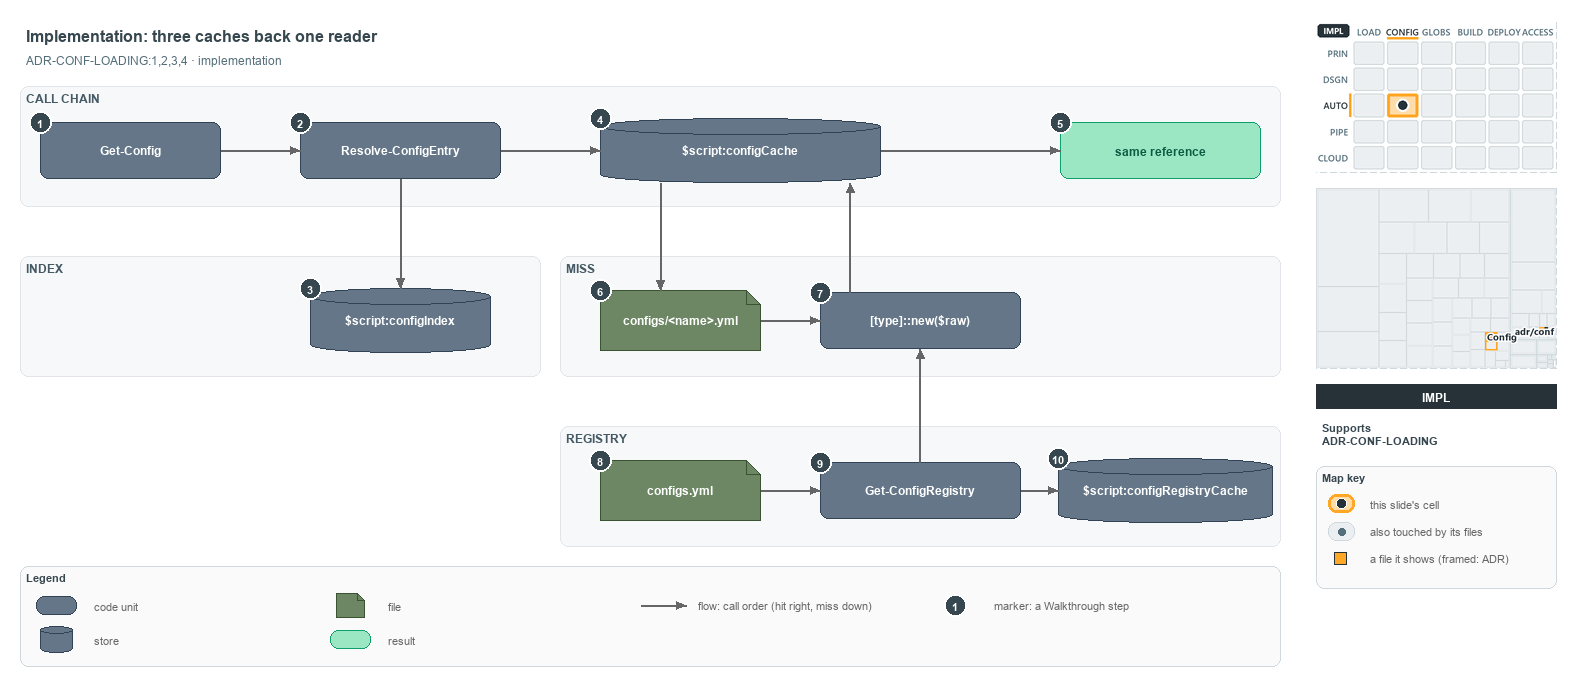

The diagram above was exported from draw.io. Its source (the exported page's mxGraphModel, read from the mxfile embedded in the PNG):
<mxGraphModel dx="1024" dy="768" grid="0" gridSize="10" guides="1" tooltips="1" connect="1" arrows="1" fold="1" page="1" pageScale="1" pageWidth="1572" pageHeight="700" background="#ffffff" math="0" shadow="0">
  <root>
    <mxCell id="0" />
    <mxCell id="1" parent="0" />
    <mxCell id="title" value="Implementation: three caches back one reader" style="text;html=1;align=left;verticalAlign=middle;fontSize=16;fontStyle=1;fontColor=#37474F;" vertex="1" parent="1">
      <mxGeometry x="20" y="14" width="1260" height="30" as="geometry" />
    </mxCell>
    <mxCell id="subtitle" value="ADR-CONF-LOADING:1,2,3,4 · implementation" style="text;html=1;align=left;verticalAlign=middle;fontSize=12;fontColor=#546E7A;" vertex="1" parent="1">
      <mxGeometry x="20" y="44" width="1240" height="20" as="geometry" />
    </mxCell>
    <mxCell id="band-chain" value="CALL CHAIN" style="rounded=1;html=1;arcSize=3;fillColor=#F6F8FA;strokeColor=#E1E4E8;verticalAlign=top;align=left;spacingLeft=8;fontStyle=1;fontSize=12;fontColor=#455A64;" vertex="1" parent="1">
      <mxGeometry x="20" y="80" width="1260" height="120" as="geometry" />
    </mxCell>
    <mxCell id="band-index" value="INDEX" style="rounded=1;html=1;arcSize=3;fillColor=#F6F8FA;strokeColor=#E1E4E8;verticalAlign=top;align=left;spacingLeft=8;fontStyle=1;fontSize=12;fontColor=#455A64;" vertex="1" parent="1">
      <mxGeometry x="20" y="250" width="520" height="120" as="geometry" />
    </mxCell>
    <mxCell id="band-miss" value="MISS" style="rounded=1;html=1;arcSize=3;fillColor=#F6F8FA;strokeColor=#E1E4E8;verticalAlign=top;align=left;spacingLeft=8;fontStyle=1;fontSize=12;fontColor=#455A64;" vertex="1" parent="1">
      <mxGeometry x="560" y="250" width="720" height="120" as="geometry" />
    </mxCell>
    <mxCell id="band-registry" value="REGISTRY" style="rounded=1;html=1;arcSize=3;fillColor=#F6F8FA;strokeColor=#E1E4E8;verticalAlign=top;align=left;spacingLeft=8;fontStyle=1;fontSize=12;fontColor=#455A64;" vertex="1" parent="1">
      <mxGeometry x="560" y="420" width="720" height="120" as="geometry" />
    </mxCell>
    <mxCell id="gc" value="&lt;b&gt;Get-Config&lt;/b&gt;" style="rounded=1;whiteSpace=wrap;html=1;arcSize=20;fillColor=#647687;strokeColor=#314354;fontSize=12;fontColor=#FFFFFF;" vertex="1" parent="1">
      <mxGeometry x="40" y="116" width="180" height="56" as="geometry" />
    </mxCell>
    <mxCell id="rce" value="&lt;b&gt;Resolve-ConfigEntry&lt;/b&gt;" style="rounded=1;whiteSpace=wrap;html=1;arcSize=20;fillColor=#647687;strokeColor=#314354;fontSize=12;fontColor=#FFFFFF;" vertex="1" parent="1">
      <mxGeometry x="300" y="116" width="200" height="56" as="geometry" />
    </mxCell>
    <mxCell id="index" value="&lt;b&gt;$script:configIndex&lt;/b&gt;" style="shape=cylinder3;boundedLbl=1;backgroundOutline=1;size=8;whiteSpace=wrap;html=1;fillColor=#647687;strokeColor=#314354;fontSize=12;fontColor=#FFFFFF;" vertex="1" parent="1">
      <mxGeometry x="310" y="282" width="180" height="64" as="geometry" />
    </mxCell>
    <mxCell id="cache" value="&lt;b&gt;$script:configCache&lt;/b&gt;" style="shape=cylinder3;boundedLbl=1;backgroundOutline=1;size=8;whiteSpace=wrap;html=1;fillColor=#647687;strokeColor=#314354;fontSize=12;fontColor=#FFFFFF;" vertex="1" parent="1">
      <mxGeometry x="600" y="112" width="280" height="64" as="geometry" />
    </mxCell>
    <mxCell id="same" value="&lt;b&gt;same reference&lt;/b&gt;" style="rounded=1;whiteSpace=wrap;html=1;arcSize=20;fillColor=#9BE7C4;strokeColor=#0E9F6E;fontColor=#0B5C43;fontSize=12;" vertex="1" parent="1">
      <mxGeometry x="1060" y="116" width="200" height="56" as="geometry" />
    </mxCell>
    <mxCell id="file" value="&lt;b&gt;configs/&amp;lt;name&amp;gt;.yml&lt;/b&gt;" style="shape=note;size=14;whiteSpace=wrap;html=1;fillColor=#6d8764;strokeColor=#3a5431;fontSize=12;fontColor=#FFFFFF;" vertex="1" parent="1">
      <mxGeometry x="600" y="284" width="160" height="60" as="geometry" />
    </mxCell>
    <mxCell id="tnew" value="&lt;b&gt;[type]::new($raw)&lt;/b&gt;" style="rounded=1;whiteSpace=wrap;html=1;arcSize=20;fillColor=#647687;strokeColor=#314354;fontSize=12;fontColor=#FFFFFF;" vertex="1" parent="1">
      <mxGeometry x="820" y="286" width="200" height="56" as="geometry" />
    </mxCell>
    <mxCell id="regfile" value="&lt;b&gt;configs.yml&lt;/b&gt;" style="shape=note;size=14;whiteSpace=wrap;html=1;fillColor=#6d8764;strokeColor=#3a5431;fontSize=12;fontColor=#FFFFFF;" vertex="1" parent="1">
      <mxGeometry x="600" y="454" width="160" height="60" as="geometry" />
    </mxCell>
    <mxCell id="gcr" value="&lt;b&gt;Get-ConfigRegistry&lt;/b&gt;" style="rounded=1;whiteSpace=wrap;html=1;arcSize=20;fillColor=#647687;strokeColor=#314354;fontSize=12;fontColor=#FFFFFF;" vertex="1" parent="1">
      <mxGeometry x="820" y="456" width="200" height="56" as="geometry" />
    </mxCell>
    <mxCell id="regcache" value="&lt;b&gt;$script:configRegistryCache&lt;/b&gt;" style="shape=cylinder3;boundedLbl=1;backgroundOutline=1;size=8;whiteSpace=wrap;html=1;fillColor=#647687;strokeColor=#314354;fontSize=12;fontColor=#FFFFFF;" vertex="1" parent="1">
      <mxGeometry x="1058" y="452" width="214" height="64" as="geometry" />
    </mxCell>
    <mxCell id="p-gc-rce-a" value="" style="text;html=1;strokeColor=none;fillColor=none;" vertex="1" parent="1">
      <mxGeometry x="220" y="144" width="1" height="1" as="geometry" />
    </mxCell>
    <mxCell id="p-gc-rce-b" value="" style="text;html=1;strokeColor=none;fillColor=none;" vertex="1" parent="1">
      <mxGeometry x="300" y="144" width="1" height="1" as="geometry" />
    </mxCell>
    <mxCell id="edge-gc-rce" value="" style="edgeStyle=orthogonalEdgeStyle;rounded=1;html=1;fontSize=10;endArrow=block;strokeColor=#666666;" edge="1" parent="1" source="p-gc-rce-a" target="p-gc-rce-b">
      <mxGeometry relative="1" as="geometry" />
    </mxCell>
    <mxCell id="p-rce-index-a" value="" style="text;html=1;strokeColor=none;fillColor=none;" vertex="1" parent="1">
      <mxGeometry x="400" y="172" width="1" height="1" as="geometry" />
    </mxCell>
    <mxCell id="p-rce-index-b" value="" style="text;html=1;strokeColor=none;fillColor=none;" vertex="1" parent="1">
      <mxGeometry x="400" y="282" width="1" height="1" as="geometry" />
    </mxCell>
    <mxCell id="edge-rce-index" value="" style="edgeStyle=orthogonalEdgeStyle;rounded=1;html=1;fontSize=10;endArrow=block;strokeColor=#666666;" edge="1" parent="1" source="p-rce-index-a" target="p-rce-index-b">
      <mxGeometry relative="1" as="geometry" />
    </mxCell>
    <mxCell id="p-rce-cache-a" value="" style="text;html=1;strokeColor=none;fillColor=none;" vertex="1" parent="1">
      <mxGeometry x="500" y="144" width="1" height="1" as="geometry" />
    </mxCell>
    <mxCell id="p-rce-cache-b" value="" style="text;html=1;strokeColor=none;fillColor=none;" vertex="1" parent="1">
      <mxGeometry x="600" y="144" width="1" height="1" as="geometry" />
    </mxCell>
    <mxCell id="edge-rce-cache" value="" style="edgeStyle=orthogonalEdgeStyle;rounded=1;html=1;fontSize=10;endArrow=block;strokeColor=#666666;" edge="1" parent="1" source="p-rce-cache-a" target="p-rce-cache-b">
      <mxGeometry relative="1" as="geometry" />
    </mxCell>
    <mxCell id="p-cache-same-a" value="" style="text;html=1;strokeColor=none;fillColor=none;" vertex="1" parent="1">
      <mxGeometry x="880" y="144" width="1" height="1" as="geometry" />
    </mxCell>
    <mxCell id="p-cache-same-b" value="" style="text;html=1;strokeColor=none;fillColor=none;" vertex="1" parent="1">
      <mxGeometry x="1060" y="144" width="1" height="1" as="geometry" />
    </mxCell>
    <mxCell id="edge-cache-same" value="" style="edgeStyle=orthogonalEdgeStyle;rounded=1;html=1;fontSize=10;endArrow=block;strokeColor=#666666;" edge="1" parent="1" source="p-cache-same-a" target="p-cache-same-b">
      <mxGeometry relative="1" as="geometry" />
    </mxCell>
    <mxCell id="p-cache-file-a" value="" style="text;html=1;strokeColor=none;fillColor=none;" vertex="1" parent="1">
      <mxGeometry x="660" y="176" width="1" height="1" as="geometry" />
    </mxCell>
    <mxCell id="p-cache-file-b" value="" style="text;html=1;strokeColor=none;fillColor=none;" vertex="1" parent="1">
      <mxGeometry x="660" y="284" width="1" height="1" as="geometry" />
    </mxCell>
    <mxCell id="edge-cache-file" value="" style="edgeStyle=orthogonalEdgeStyle;rounded=1;html=1;fontSize=10;endArrow=block;strokeColor=#666666;" edge="1" parent="1" source="p-cache-file-a" target="p-cache-file-b">
      <mxGeometry relative="1" as="geometry" />
    </mxCell>
    <mxCell id="p-file-tnew-a" value="" style="text;html=1;strokeColor=none;fillColor=none;" vertex="1" parent="1">
      <mxGeometry x="760" y="314" width="1" height="1" as="geometry" />
    </mxCell>
    <mxCell id="p-file-tnew-b" value="" style="text;html=1;strokeColor=none;fillColor=none;" vertex="1" parent="1">
      <mxGeometry x="820" y="314" width="1" height="1" as="geometry" />
    </mxCell>
    <mxCell id="edge-file-tnew" value="" style="edgeStyle=orthogonalEdgeStyle;rounded=1;html=1;fontSize=10;endArrow=block;strokeColor=#666666;" edge="1" parent="1" source="p-file-tnew-a" target="p-file-tnew-b">
      <mxGeometry relative="1" as="geometry" />
    </mxCell>
    <mxCell id="p-tnew-cache-a" value="" style="text;html=1;strokeColor=none;fillColor=none;" vertex="1" parent="1">
      <mxGeometry x="850" y="286" width="1" height="1" as="geometry" />
    </mxCell>
    <mxCell id="p-tnew-cache-b" value="" style="text;html=1;strokeColor=none;fillColor=none;" vertex="1" parent="1">
      <mxGeometry x="850" y="176" width="1" height="1" as="geometry" />
    </mxCell>
    <mxCell id="edge-tnew-cache" value="" style="edgeStyle=orthogonalEdgeStyle;rounded=1;html=1;fontSize=10;endArrow=block;strokeColor=#666666;" edge="1" parent="1" source="p-tnew-cache-a" target="p-tnew-cache-b">
      <mxGeometry relative="1" as="geometry" />
    </mxCell>
    <mxCell id="p-regfile-gcr-a" value="" style="text;html=1;strokeColor=none;fillColor=none;" vertex="1" parent="1">
      <mxGeometry x="760" y="484" width="1" height="1" as="geometry" />
    </mxCell>
    <mxCell id="p-regfile-gcr-b" value="" style="text;html=1;strokeColor=none;fillColor=none;" vertex="1" parent="1">
      <mxGeometry x="820" y="484" width="1" height="1" as="geometry" />
    </mxCell>
    <mxCell id="edge-regfile-gcr" value="" style="edgeStyle=orthogonalEdgeStyle;rounded=1;html=1;fontSize=10;endArrow=block;strokeColor=#666666;" edge="1" parent="1" source="p-regfile-gcr-a" target="p-regfile-gcr-b">
      <mxGeometry relative="1" as="geometry" />
    </mxCell>
    <mxCell id="p-gcr-regcache-a" value="" style="text;html=1;strokeColor=none;fillColor=none;" vertex="1" parent="1">
      <mxGeometry x="1020" y="484" width="1" height="1" as="geometry" />
    </mxCell>
    <mxCell id="p-gcr-regcache-b" value="" style="text;html=1;strokeColor=none;fillColor=none;" vertex="1" parent="1">
      <mxGeometry x="1058" y="484" width="1" height="1" as="geometry" />
    </mxCell>
    <mxCell id="edge-gcr-regcache" value="" style="edgeStyle=orthogonalEdgeStyle;rounded=1;html=1;fontSize=10;endArrow=block;strokeColor=#666666;" edge="1" parent="1" source="p-gcr-regcache-a" target="p-gcr-regcache-b">
      <mxGeometry relative="1" as="geometry" />
    </mxCell>
    <mxCell id="p-gcr-tnew-a" value="" style="text;html=1;strokeColor=none;fillColor=none;" vertex="1" parent="1">
      <mxGeometry x="920" y="456" width="1" height="1" as="geometry" />
    </mxCell>
    <mxCell id="p-gcr-tnew-b" value="" style="text;html=1;strokeColor=none;fillColor=none;" vertex="1" parent="1">
      <mxGeometry x="920" y="342" width="1" height="1" as="geometry" />
    </mxCell>
    <mxCell id="edge-gcr-tnew" value="" style="edgeStyle=orthogonalEdgeStyle;rounded=1;html=1;fontSize=10;endArrow=block;strokeColor=#666666;" edge="1" parent="1" source="p-gcr-tnew-a" target="p-gcr-tnew-b">
      <mxGeometry relative="1" as="geometry" />
    </mxCell>
    <mxCell id="legend" value="&lt;b&gt;Legend&lt;/b&gt;" style="rounded=1;whiteSpace=wrap;html=1;arcSize=6;fillColor=#FAFAFA;strokeColor=#CFD8DC;align=left;verticalAlign=top;spacing=8;fontSize=11;fontColor=#37474F;" vertex="1" parent="1">
      <mxGeometry x="20" y="560" width="1260" height="100" as="geometry" />
    </mxCell>
    <mxCell id="legend-0" value="" style="rounded=1;whiteSpace=wrap;html=1;arcSize=20;fillColor=#647687;strokeColor=#314354;fontColor=#FFFFFF;" vertex="1" parent="1">
      <mxGeometry x="36" y="590" width="40" height="18" as="geometry" />
    </mxCell>
    <mxCell id="legend-0-text" value="code unit" style="text;html=1;align=left;verticalAlign=middle;fontSize=11;fontColor=#666666;" vertex="1" parent="1">
      <mxGeometry x="88" y="589" width="230" height="20" as="geometry" />
    </mxCell>
    <mxCell id="legend-1" value="" style="shape=cylinder3;boundedLbl=1;backgroundOutline=1;size=4;whiteSpace=wrap;html=1;fillColor=#647687;strokeColor=#314354;fontColor=#FFFFFF;" vertex="1" parent="1">
      <mxGeometry x="40" y="620" width="32" height="26" as="geometry" />
    </mxCell>
    <mxCell id="legend-1-text" value="store" style="text;html=1;align=left;verticalAlign=middle;fontSize=11;fontColor=#666666;" vertex="1" parent="1">
      <mxGeometry x="88" y="623" width="230" height="20" as="geometry" />
    </mxCell>
    <mxCell id="legend-2" value="" style="shape=note;size=7;whiteSpace=wrap;html=1;fillColor=#6d8764;strokeColor=#3a5431;fontColor=#FFFFFF;" vertex="1" parent="1">
      <mxGeometry x="336" y="587" width="28" height="24" as="geometry" />
    </mxCell>
    <mxCell id="legend-2-text" value="file" style="text;html=1;align=left;verticalAlign=middle;fontSize=11;fontColor=#666666;" vertex="1" parent="1">
      <mxGeometry x="382" y="589" width="230" height="20" as="geometry" />
    </mxCell>
    <mxCell id="legend-3" value="" style="rounded=1;whiteSpace=wrap;html=1;arcSize=20;fillColor=#9BE7C4;strokeColor=#0E9F6E;fontColor=#0B5C43;" vertex="1" parent="1">
      <mxGeometry x="330" y="624" width="40" height="18" as="geometry" />
    </mxCell>
    <mxCell id="legend-3-text" value="result" style="text;html=1;align=left;verticalAlign=middle;fontSize=11;fontColor=#666666;" vertex="1" parent="1">
      <mxGeometry x="382" y="623" width="230" height="20" as="geometry" />
    </mxCell>
    <mxCell id="legend-4-a" value="" style="text;html=1;strokeColor=none;fillColor=none;" vertex="1" parent="1">
      <mxGeometry x="640" y="599" width="1" height="1" as="geometry" />
    </mxCell>
    <mxCell id="legend-4-b" value="" style="text;html=1;strokeColor=none;fillColor=none;" vertex="1" parent="1">
      <mxGeometry x="686" y="599" width="1" height="1" as="geometry" />
    </mxCell>
    <mxCell id="legend-4" value="" style="edgeStyle=orthogonalEdgeStyle;rounded=1;html=1;endArrow=block;strokeColor=#666666;" edge="1" parent="1" source="legend-4-a" target="legend-4-b">
      <mxGeometry relative="1" as="geometry" />
    </mxCell>
    <mxCell id="legend-4-text" value="flow: call order (hit right, miss down)" style="text;html=1;align=left;verticalAlign=middle;fontSize=11;fontColor=#666666;" vertex="1" parent="1">
      <mxGeometry x="692" y="589" width="280" height="20" as="geometry" />
    </mxCell>
    <mxCell id="legend-5" value="1" style="ellipse;html=1;fillColor=#37474F;strokeColor=#FFFFFF;strokeWidth=2;fontColor=#FFFFFF;fontStyle=1;fontSize=11;" vertex="1" parent="1">
      <mxGeometry x="944" y="588" width="22" height="22" as="geometry" />
    </mxCell>
    <mxCell id="legend-5-text" value="marker: a Walkthrough step" style="text;html=1;align=left;verticalAlign=middle;fontSize=11;fontColor=#666666;" vertex="1" parent="1">
      <mxGeometry x="988" y="589" width="230" height="20" as="geometry" />
    </mxCell>
    <mxCell id="mark-1" value="1" style="ellipse;html=1;fillColor=#37474F;strokeColor=#FFFFFF;strokeWidth=2;fontColor=#FFFFFF;fontStyle=1;fontSize=11;" vertex="1" parent="1">
      <mxGeometry x="29" y="105" width="22" height="22" as="geometry" />
    </mxCell>
    <mxCell id="mark-2" value="2" style="ellipse;html=1;fillColor=#37474F;strokeColor=#FFFFFF;strokeWidth=2;fontColor=#FFFFFF;fontStyle=1;fontSize=11;" vertex="1" parent="1">
      <mxGeometry x="289" y="105" width="22" height="22" as="geometry" />
    </mxCell>
    <mxCell id="mark-3" value="3" style="ellipse;html=1;fillColor=#37474F;strokeColor=#FFFFFF;strokeWidth=2;fontColor=#FFFFFF;fontStyle=1;fontSize=11;" vertex="1" parent="1">
      <mxGeometry x="299" y="271" width="22" height="22" as="geometry" />
    </mxCell>
    <mxCell id="mark-4" value="4" style="ellipse;html=1;fillColor=#37474F;strokeColor=#FFFFFF;strokeWidth=2;fontColor=#FFFFFF;fontStyle=1;fontSize=11;" vertex="1" parent="1">
      <mxGeometry x="589" y="101" width="22" height="22" as="geometry" />
    </mxCell>
    <mxCell id="mark-5" value="5" style="ellipse;html=1;fillColor=#37474F;strokeColor=#FFFFFF;strokeWidth=2;fontColor=#FFFFFF;fontStyle=1;fontSize=11;" vertex="1" parent="1">
      <mxGeometry x="1049" y="105" width="22" height="22" as="geometry" />
    </mxCell>
    <mxCell id="mark-6" value="6" style="ellipse;html=1;fillColor=#37474F;strokeColor=#FFFFFF;strokeWidth=2;fontColor=#FFFFFF;fontStyle=1;fontSize=11;" vertex="1" parent="1">
      <mxGeometry x="589" y="273" width="22" height="22" as="geometry" />
    </mxCell>
    <mxCell id="mark-7" value="7" style="ellipse;html=1;fillColor=#37474F;strokeColor=#FFFFFF;strokeWidth=2;fontColor=#FFFFFF;fontStyle=1;fontSize=11;" vertex="1" parent="1">
      <mxGeometry x="809" y="275" width="22" height="22" as="geometry" />
    </mxCell>
    <mxCell id="mark-8" value="8" style="ellipse;html=1;fillColor=#37474F;strokeColor=#FFFFFF;strokeWidth=2;fontColor=#FFFFFF;fontStyle=1;fontSize=11;" vertex="1" parent="1">
      <mxGeometry x="589" y="443" width="22" height="22" as="geometry" />
    </mxCell>
    <mxCell id="mark-9" value="9" style="ellipse;html=1;fillColor=#37474F;strokeColor=#FFFFFF;strokeWidth=2;fontColor=#FFFFFF;fontStyle=1;fontSize=11;" vertex="1" parent="1">
      <mxGeometry x="809" y="445" width="22" height="22" as="geometry" />
    </mxCell>
    <mxCell id="mark-10" value="10" style="ellipse;html=1;fillColor=#37474F;strokeColor=#FFFFFF;strokeWidth=2;fontColor=#FFFFFF;fontStyle=1;fontSize=11;" vertex="1" parent="1">
      <mxGeometry x="1047" y="441" width="22" height="22" as="geometry" />
    </mxCell>
    <mxCell id="minimap-stack" value="" style="shape=image;html=1;imageAspect=0;aspect=fixed;verticalLabelPosition=bottom;strokeColor=#CFD8DC;dashed=1;fillColor=#FAFAFA;image=data:image/png,(base64 omitted: 15636 chars);" vertex="1" parent="1">
      <mxGeometry x="1316" y="16" width="240" height="150" as="geometry" />
    </mxCell>
    <mxCell id="minimap-tree" value="" style="shape=image;html=1;imageAspect=0;aspect=fixed;verticalLabelPosition=bottom;strokeColor=#CFD8DC;dashed=1;fillColor=#FAFAFA;image=data:image/png,(base64 omitted: 8044 chars);" vertex="1" parent="1">
      <mxGeometry x="1316" y="182" width="240" height="180" as="geometry" />
    </mxCell>
    <mxCell id="lens-badge" value="IMPL" style="rounded=0;whiteSpace=wrap;html=1;align=center;verticalAlign=middle;fontSize=12;fontStyle=1;fontColor=#FFFFFF;fillColor=#263238;strokeColor=none;" vertex="1" parent="1">
      <mxGeometry x="1316" y="378" width="240" height="24" as="geometry" />
    </mxCell>
    <mxCell id="supports" value="&lt;b&gt;Supports&lt;/b&gt;&lt;br&gt;ADR-CONF-LOADING" style="text;html=1;whiteSpace=wrap;align=left;verticalAlign=top;fontSize=11;fontColor=#37474F;" vertex="1" parent="1">
      <mxGeometry x="1316" y="410" width="240" height="46" as="geometry" />
    </mxCell>
    <mxCell id="mapkey" value="&lt;b&gt;Map key&lt;/b&gt;" style="rounded=1;whiteSpace=wrap;html=1;arcSize=6;fillColor=#FAFAFA;strokeColor=#CFD8DC;align=left;verticalAlign=top;spacing=8;fontSize=11;fontColor=#37474F;" vertex="1" parent="1">
      <mxGeometry x="1316" y="460" width="240" height="122" as="geometry" />
    </mxCell>
    <mxCell id="mapkey-here" value="" style="rounded=1;arcSize=20;html=1;fillColor=#FFDCA8;strokeColor=#FFA726;strokeWidth=3;" vertex="1" parent="1">
      <mxGeometry x="1328" y="488" width="26" height="18" as="geometry" />
    </mxCell>
    <mxCell id="mapkey-here-dot" value="" style="ellipse;html=1;fillColor=#263238;strokeColor=#FFFFFF;strokeWidth=1.5;" vertex="1" parent="1">
      <mxGeometry x="1336" y="492" width="10" height="10" as="geometry" />
    </mxCell>
    <mxCell id="mapkey-here-text" value="this slide's cell" style="text;html=1;align=left;verticalAlign=middle;fontSize=11;fontColor=#666666;" vertex="1" parent="1">
      <mxGeometry x="1364" y="487" width="180" height="20" as="geometry" />
    </mxCell>
    <mxCell id="mapkey-touched" value="" style="rounded=1;arcSize=20;html=1;fillColor=#ECEFF1;strokeColor=#CFD8DC;" vertex="1" parent="1">
      <mxGeometry x="1328" y="516" width="26" height="18" as="geometry" />
    </mxCell>
    <mxCell id="mapkey-touched-dot" value="" style="ellipse;html=1;fillColor=#546E7A;strokeColor=none;" vertex="1" parent="1">
      <mxGeometry x="1338" y="522" width="7" height="7" as="geometry" />
    </mxCell>
    <mxCell id="mapkey-touched-text" value="also touched by its files" style="text;html=1;align=left;verticalAlign=middle;fontSize=11;fontColor=#666666;" vertex="1" parent="1">
      <mxGeometry x="1364" y="515" width="180" height="20" as="geometry" />
    </mxCell>
    <mxCell id="mapkey-file" value="" style="rounded=0;html=1;fillColor=#FFA726;strokeColor=#263238;strokeWidth=1.5;" vertex="1" parent="1">
      <mxGeometry x="1334" y="546" width="12" height="12" as="geometry" />
    </mxCell>
    <mxCell id="mapkey-file-text" value="a file it shows (framed: ADR)" style="text;html=1;align=left;verticalAlign=middle;fontSize=11;fontColor=#666666;" vertex="1" parent="1">
      <mxGeometry x="1364" y="542" width="180" height="20" as="geometry" />
    </mxCell>
  </root>
</mxGraphModel>